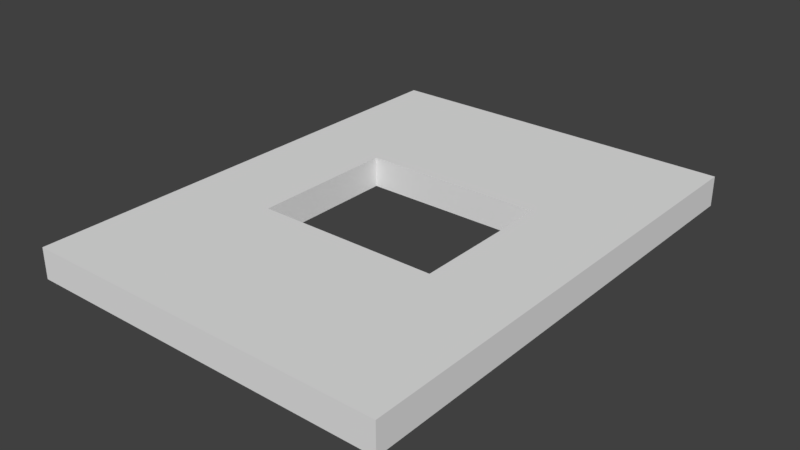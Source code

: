 # Source: SM_Wall_Window_4x3x0.25.blend  (saved by Blender 2.79.0; exported with 4.5.12 LTS)
import bpy
from mathutils import Matrix  # noqa: F401  (used for matrix-valued properties, if any)

bpy.ops.wm.read_factory_settings(use_empty=True)
scene = bpy.context.scene
scene.name = 'Scene'

# ---- collections
col_collection_1 = bpy.data.collections.new('Collection 1'); scene.collection.children.link(col_collection_1)

# ---- world
world_world = bpy.data.worlds.new('World'); scene.world = world_world
world_world.color = (0.05088, 0.05088, 0.05088)
world_world.use_sun_shadow = False
world_world.sun_shadow_jitter_overblur = 0.0
world_world.cycles.sampling_method = 'MANUAL'

# ---- meshes
me_vert = bpy.data.meshes.new('Vert')
me_vert.from_pydata([(0.0, 0.0, 0.0), (0.0, -4.0, 0.0), (-3.0, -4.0, 0.0), (-3.0, 0.0, 0.0), (0.0, -1.4, 0.0), (0.0, -2.0, 0.0), (0.0, -2.6, 0.0), (-0.75, -4.0, 0.0), (-1.5, -4.0, 0.0), (-2.25, -4.0, 0.0), (-3.0, -2.6, 0.0), (-3.0, -2.0, 0.0), (-3.0, -1.4, 0.0), (-2.25, 0.0, 0.0), (-1.5, 0.0, 0.0), (-0.75, 0.0, 0.0), (-0.75, -2.6, 0.0), (-1.5, -2.6, 0.0), (-2.25, -2.6, 0.0), (-0.75, -2.0, 0.0), (0.0, -2.6, 0.25), (-2.25, -2.0, 0.0), (-0.75, -1.4, 0.0), (-1.5, -1.4, 0.0), (-2.25, -1.4, 0.0), (0.0, -4.0, 0.25), (-2.25, -4.0, 0.25), (-3.0, -4.0, 0.25), (-3.0, -1.4, 0.25), (-3.0, 0.0, 0.25), (-0.75, 0.0, 0.25), (0.0, 0.0, 0.25), (0.0, -1.4, 0.25), (0.0, -2.0, 0.25), (-0.75, -4.0, 0.25), (-1.5, -4.0, 0.25), (-3.0, -2.6, 0.25), (-3.0, -2.0, 0.25), (-2.25, 0.0, 0.25), (-1.5, 0.0, 0.25), (-2.25, -2.6, 0.25), (-0.75, -2.6, 0.25), (-1.5, -2.6, 0.25), (-2.25, -2.0, 0.25), (-0.75, -2.0, 0.25), (-2.25, -1.4, 0.25), (-0.75, -1.4, 0.25), (-1.5, -1.4, 0.25)], [], [(24, 12, 3, 13), (9, 2, 10, 18), (18, 10, 11, 21), (21, 11, 12, 24), (1, 7, 16, 6), (7, 8, 17, 16), (8, 9, 18, 17), (6, 16, 19, 5), (43, 45, 28, 37), (40, 43, 37, 36), (5, 19, 22, 4), (26, 40, 36, 27), (45, 38, 29, 28), (4, 22, 15, 0), (22, 23, 14, 15), (23, 24, 13, 14), (25, 20, 41, 34), (34, 41, 42, 35), (35, 42, 40, 26), (20, 33, 44, 41), (33, 32, 46, 44), (32, 31, 30, 46), (46, 30, 39, 47), (47, 39, 38, 45), (9, 8, 35, 26), (3, 12, 28, 29), (10, 2, 27, 36), (0, 15, 30, 31), (16, 17, 42, 41), (18, 21, 43, 40), (11, 10, 36, 37), (23, 22, 46, 47), (4, 0, 31, 32), (17, 18, 40, 42), (22, 19, 44, 46), (12, 11, 37, 28), (24, 23, 47, 45), (5, 4, 32, 33), (13, 3, 29, 38), (6, 5, 33, 20), (21, 24, 45, 43), (14, 13, 38, 39), (7, 1, 25, 34), (1, 6, 20, 25), (15, 14, 39, 30), (8, 7, 34, 35), (2, 9, 26, 27), (19, 16, 41, 44)])
me_vert.use_remesh_preserve_volume = False
me_vert.use_remesh_preserve_attributes = False
me_vert.use_mirror_vertex_groups = False
me_vert.update()

# ---- objects
ob_sm_wall_window_4x3x0_25 = bpy.data.objects.new('SM_Wall_Window_4x3x0.25', me_vert)

# ---- transforms, parenting, visibility, modifiers, constraints
ob_sm_wall_window_4x3x0_25.location = (0.0, 0.0, 0.0)
ob_sm_wall_window_4x3x0_25.lineart.crease_threshold = 0.0

# ---- collection membership
col_collection_1.objects.link(ob_sm_wall_window_4x3x0_25)

# ---- scene / render settings (as saved in the file)
scene.frame_start = 1; scene.frame_end = 250; scene.frame_set(1)
scene.render.engine = 'CYCLES'
scene.render.resolution_percentage = 50
scene.render.dither_intensity = 0.0
scene.cycles.use_denoising = False
scene.cycles.samples = 128
scene.cycles.sampling_pattern = 'TABULATED_SOBOL'
scene.cycles.use_adaptive_sampling = False
scene.cycles.use_light_tree = False
scene.cycles.blur_glossy = 0.0
scene.cycles.sample_clamp_indirect = 0.0
scene.view_settings.view_transform = 'Standard'
bpy.context.view_layer.update()

# ---- added for rendering (the .blend has no active camera and no usable light): camera, sun
cam_auto = bpy.data.cameras.new('AutoCamera')
cam_auto.lens = 50.0
cam_auto.sensor_width = 36.0
cam_auto.clip_end = 1000.0
ob_auto_camera = bpy.data.objects.new('AutoCamera', cam_auto)
scene.collection.objects.link(ob_auto_camera)
ob_auto_camera.location = (3.1319, -7.55828, 3.83052)
ob_auto_camera.rotation_euler = (1.09748, -7.21219e-08, 0.694738)
scene.camera = ob_auto_camera
light_auto_sun = bpy.data.lights.new('AutoSun', 'SUN')
light_auto_sun.energy = 3.0
light_auto_sun.angle = 0.0523599
ob_auto_sun = bpy.data.objects.new('AutoSun', light_auto_sun)
scene.collection.objects.link(ob_auto_sun)
ob_auto_sun.rotation_euler = (0.872665, 0.174533, 0.523599)
bpy.context.view_layer.update()
